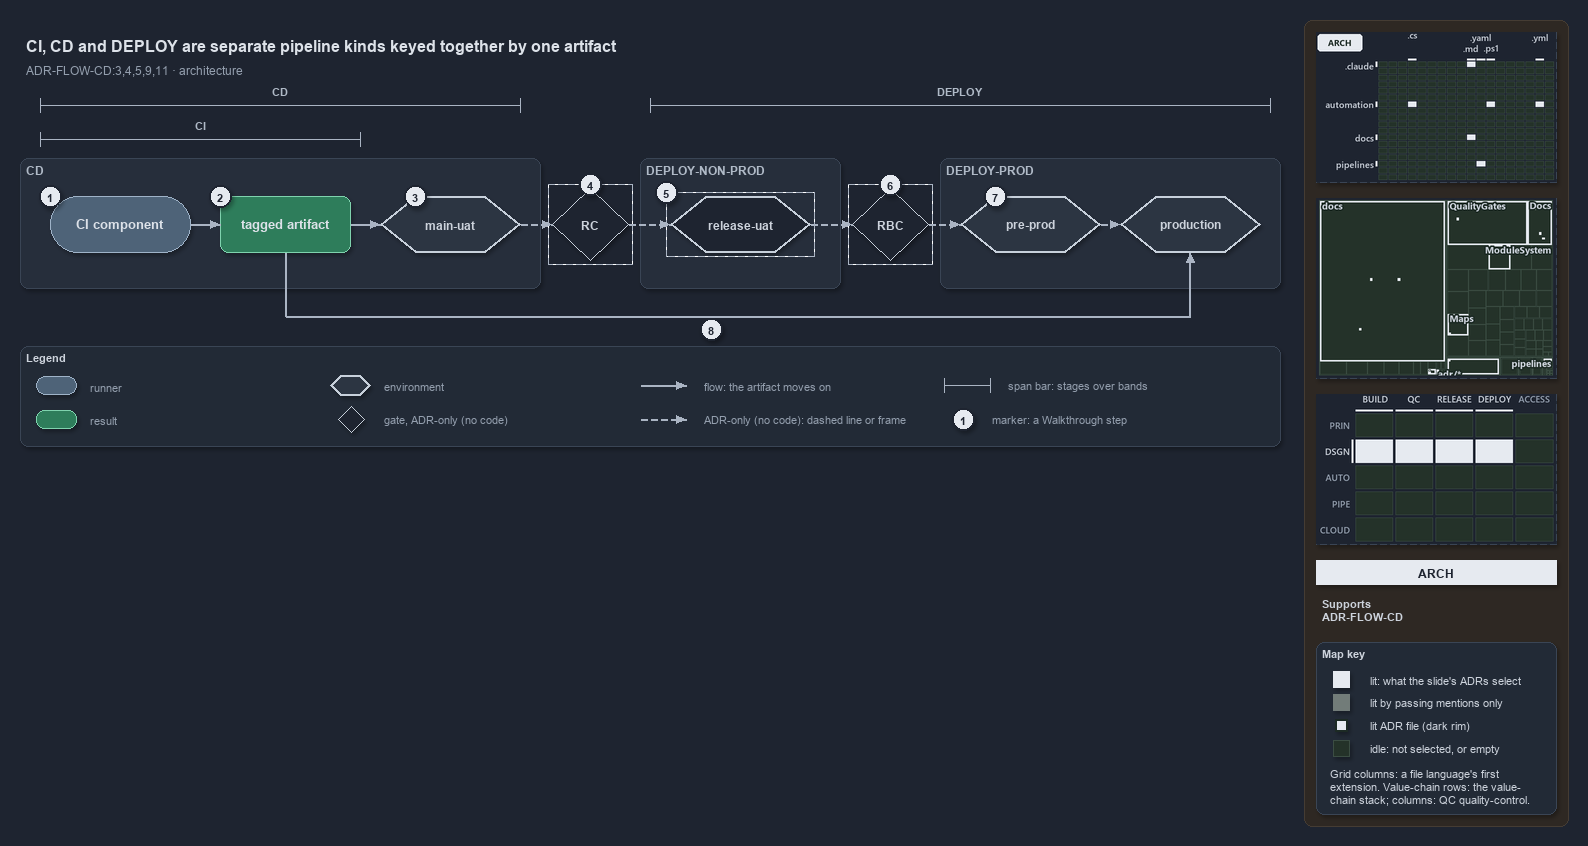

The diagram above was exported from draw.io. Its source (the exported page's mxGraphModel, read from the mxfile embedded in the PNG):
<mxGraphModel dx="1024" dy="768" grid="0" gridSize="10" guides="1" tooltips="1" connect="1" arrows="1" fold="1" page="1" pageScale="1" pageWidth="1572" pageHeight="600" background="#1E2430" math="0" shadow="1">
  <root>
    <mxCell id="0" />
    <mxCell id="1" parent="0" />
    <mxCell id="sidebar-bg" value="" style="rounded=1;arcSize=2;html=1;fillColor=#2E2823;strokeColor=#453C33;shadow=0;" vertex="1" parent="1">
      <mxGeometry x="1304" y="4" width="264" height="806" as="geometry" />
    </mxCell>
    <mxCell id="title" value="CI, CD and DEPLOY are separate pipeline kinds keyed together by one artifact" style="text;html=1;align=left;verticalAlign=middle;fontSize=16;fontStyle=1;fontColor=#DDE2E9;" vertex="1" parent="1">
      <mxGeometry x="20" y="14" width="1260" height="30" as="geometry" />
    </mxCell>
    <mxCell id="subtitle" value="ADR-FLOW-CD:3,4,5,9,11 &amp;#183; architecture" style="text;html=1;align=left;verticalAlign=middle;fontSize=12;fontColor=#949FAE;" vertex="1" parent="1">
      <mxGeometry x="20" y="44" width="1240" height="20" as="geometry" />
    </mxCell>
    <mxCell id="span-cd-label" value="CD" style="text;html=1;align=center;verticalAlign=middle;fontSize=11;fontStyle=1;fontColor=#B0BAC7;labelBackgroundColor=#262E3B;" vertex="1" parent="1">
      <mxGeometry x="240" y="66" width="80" height="16" as="geometry" />
    </mxCell>
    <mxCell id="span-cd" value="" style="shape=crossbar;whiteSpace=wrap;html=1;rounded=1;fillColor=none;strokeColor=#AAB4C3;strokeWidth=1.5;" vertex="1" parent="1">
      <mxGeometry x="40" y="82" width="480" height="14" as="geometry" />
    </mxCell>
    <mxCell id="span-deploy-label" value="DEPLOY" style="text;html=1;align=center;verticalAlign=middle;fontSize=11;fontStyle=1;fontColor=#B0BAC7;labelBackgroundColor=#262E3B;" vertex="1" parent="1">
      <mxGeometry x="920" y="66" width="80" height="16" as="geometry" />
    </mxCell>
    <mxCell id="span-deploy" value="" style="shape=crossbar;whiteSpace=wrap;html=1;rounded=1;fillColor=none;strokeColor=#AAB4C3;strokeWidth=1.5;" vertex="1" parent="1">
      <mxGeometry x="650" y="82" width="620" height="14" as="geometry" />
    </mxCell>
    <mxCell id="span-ci-label" value="CI" style="text;html=1;align=center;verticalAlign=middle;fontSize=11;fontStyle=1;fontColor=#B0BAC7;labelBackgroundColor=#262E3B;" vertex="1" parent="1">
      <mxGeometry x="160" y="100" width="80" height="16" as="geometry" />
    </mxCell>
    <mxCell id="span-ci" value="" style="shape=crossbar;whiteSpace=wrap;html=1;rounded=1;fillColor=none;strokeColor=#AAB4C3;strokeWidth=1.5;" vertex="1" parent="1">
      <mxGeometry x="40" y="116" width="320" height="14" as="geometry" />
    </mxCell>
    <mxCell id="band-cd" value="CD" style="rounded=1;html=1;arcSize=3;fillColor=#262E3B;strokeColor=#3A4555;verticalAlign=top;align=left;spacingLeft=8;fontStyle=1;fontSize=12;fontColor=#B0BAC7;" vertex="1" parent="1">
      <mxGeometry x="20" y="142" width="520" height="130" as="geometry" />
    </mxCell>
    <mxCell id="band-deploy-nonprod" value="DEPLOY-NON-PROD" style="rounded=1;html=1;arcSize=3;fillColor=#262E3B;strokeColor=#3A4555;verticalAlign=top;align=left;spacingLeft=8;fontStyle=1;fontSize=12;fontColor=#B0BAC7;" vertex="1" parent="1">
      <mxGeometry x="640" y="142" width="200" height="130" as="geometry" />
    </mxCell>
    <mxCell id="band-deploy-prod" value="DEPLOY-PROD" style="rounded=1;html=1;arcSize=3;fillColor=#262E3B;strokeColor=#3A4555;verticalAlign=top;align=left;spacingLeft=8;fontStyle=1;fontSize=12;fontColor=#B0BAC7;" vertex="1" parent="1">
      <mxGeometry x="940" y="142" width="340" height="130" as="geometry" />
    </mxCell>
    <mxCell id="ci-component" value="&lt;b&gt;CI component&lt;/b&gt;" style="rounded=1;arcSize=50;whiteSpace=wrap;html=1;fillColor=#4E6378;strokeColor=#9FB3C8;fontSize=13;fontColor=#DDE2E9;" vertex="1" parent="1">
      <mxGeometry x="50" y="180" width="140" height="56" as="geometry" />
    </mxCell>
    <mxCell id="tagged-artifact" value="&lt;b&gt;tagged artifact&lt;/b&gt;" style="rounded=1;whiteSpace=wrap;html=1;arcSize=20;fillColor=#2E7D5B;strokeColor=#7FD3AE;fontColor=#DDE2E9;fontSize=13;" vertex="1" parent="1">
      <mxGeometry x="220" y="180" width="130" height="56" as="geometry" />
    </mxCell>
    <mxCell id="main-uat" value="&lt;b&gt;main-uat&lt;/b&gt;" style="shape=hexagon;perimeter=hexagonPerimeter2;whiteSpace=wrap;html=1;fillColor=#2C3542;strokeColor=#C7D0DB;strokeWidth=2;fontColor=#CDD3DC;fontSize=12;" vertex="1" parent="1">
      <mxGeometry x="380" y="180" width="140" height="56" as="geometry" />
    </mxCell>
    <mxCell id="gate-rc" value="&lt;b&gt;RC&lt;/b&gt;" style="rhombus;whiteSpace=wrap;html=1;fillColor=#1E2430;strokeColor=#C7D0DB;strokeWidth=1;dashed=1;fontSize=12;fontColor=#CDD3DC;" vertex="1" parent="1">
      <mxGeometry x="552" y="172" width="76" height="72" as="geometry" />
    </mxCell>
    <mxCell id="gate-rc-frame" value="" style="rounded=0;html=1;fillColor=none;strokeColor=#AAB4C3;dashed=1;" vertex="1" parent="1">
      <mxGeometry x="548" y="168" width="84" height="80" as="geometry" />
    </mxCell>
    <mxCell id="release-uat" value="&lt;b&gt;release-uat&lt;/b&gt;" style="shape=hexagon;perimeter=hexagonPerimeter2;whiteSpace=wrap;html=1;fillColor=#1E2430;strokeColor=#C7D0DB;strokeWidth=2;dashed=1;fontColor=#CDD3DC;fontSize=12;" vertex="1" parent="1">
      <mxGeometry x="670" y="180" width="140" height="56" as="geometry" />
    </mxCell>
    <mxCell id="release-uat-frame" value="" style="rounded=0;html=1;fillColor=none;strokeColor=#AAB4C3;dashed=1;" vertex="1" parent="1">
      <mxGeometry x="666" y="176" width="148" height="64" as="geometry" />
    </mxCell>
    <mxCell id="gate-rbc" value="&lt;b&gt;RBC&lt;/b&gt;" style="rhombus;whiteSpace=wrap;html=1;fillColor=#1E2430;strokeColor=#C7D0DB;strokeWidth=1;dashed=1;fontSize=12;fontColor=#CDD3DC;" vertex="1" parent="1">
      <mxGeometry x="852" y="172" width="76" height="72" as="geometry" />
    </mxCell>
    <mxCell id="gate-rbc-frame" value="" style="rounded=0;html=1;fillColor=none;strokeColor=#AAB4C3;dashed=1;" vertex="1" parent="1">
      <mxGeometry x="848" y="168" width="84" height="80" as="geometry" />
    </mxCell>
    <mxCell id="pre-prod" value="&lt;b&gt;pre-prod&lt;/b&gt;" style="shape=hexagon;perimeter=hexagonPerimeter2;whiteSpace=wrap;html=1;fillColor=#2C3542;strokeColor=#C7D0DB;strokeWidth=2;fontColor=#CDD3DC;fontSize=12;" vertex="1" parent="1">
      <mxGeometry x="960" y="180" width="140" height="56" as="geometry" />
    </mxCell>
    <mxCell id="production" value="&lt;b&gt;production&lt;/b&gt;" style="shape=hexagon;perimeter=hexagonPerimeter2;whiteSpace=wrap;html=1;fillColor=#2C3542;strokeColor=#C7D0DB;strokeWidth=2;fontColor=#CDD3DC;fontSize=12;" vertex="1" parent="1">
      <mxGeometry x="1120" y="180" width="140" height="56" as="geometry" />
    </mxCell>
    <mxCell id="p-edge-ci-artifact-a" value="" style="text;html=1;strokeColor=none;fillColor=none;" vertex="1" parent="1">
      <mxGeometry x="190" y="208" width="1" height="1" as="geometry" />
    </mxCell>
    <mxCell id="p-edge-ci-artifact-b" value="" style="text;html=1;strokeColor=none;fillColor=none;" vertex="1" parent="1">
      <mxGeometry x="220" y="208" width="1" height="1" as="geometry" />
    </mxCell>
    <mxCell id="edge-ci-artifact" value="" style="edgeStyle=orthogonalEdgeStyle;rounded=1;html=1;fontSize=10;endArrow=block;strokeColor=#AAB4C3;fontColor=#CDD3DC;shadow=0;" edge="1" parent="1" source="p-edge-ci-artifact-a" target="p-edge-ci-artifact-b">
      <mxGeometry relative="1" as="geometry" />
    </mxCell>
    <mxCell id="p-edge-artifact-mainuat-a" value="" style="text;html=1;strokeColor=none;fillColor=none;" vertex="1" parent="1">
      <mxGeometry x="350" y="208" width="1" height="1" as="geometry" />
    </mxCell>
    <mxCell id="p-edge-artifact-mainuat-b" value="" style="text;html=1;strokeColor=none;fillColor=none;" vertex="1" parent="1">
      <mxGeometry x="380" y="208" width="1" height="1" as="geometry" />
    </mxCell>
    <mxCell id="edge-artifact-mainuat" value="" style="edgeStyle=orthogonalEdgeStyle;rounded=1;html=1;fontSize=10;endArrow=block;strokeColor=#AAB4C3;fontColor=#CDD3DC;shadow=0;" edge="1" parent="1" source="p-edge-artifact-mainuat-a" target="p-edge-artifact-mainuat-b">
      <mxGeometry relative="1" as="geometry" />
    </mxCell>
    <mxCell id="p-edge-mainuat-rc-a" value="" style="text;html=1;strokeColor=none;fillColor=none;" vertex="1" parent="1">
      <mxGeometry x="520" y="208" width="1" height="1" as="geometry" />
    </mxCell>
    <mxCell id="p-edge-mainuat-rc-b" value="" style="text;html=1;strokeColor=none;fillColor=none;" vertex="1" parent="1">
      <mxGeometry x="552" y="208" width="1" height="1" as="geometry" />
    </mxCell>
    <mxCell id="edge-mainuat-rc" value="" style="edgeStyle=orthogonalEdgeStyle;rounded=1;html=1;fontSize=10;endArrow=block;strokeColor=#AAB4C3;dashed=1;fontColor=#CDD3DC;shadow=0;" edge="1" parent="1" source="p-edge-mainuat-rc-a" target="p-edge-mainuat-rc-b">
      <mxGeometry relative="1" as="geometry" />
    </mxCell>
    <mxCell id="p-edge-rc-releaseuat-a" value="" style="text;html=1;strokeColor=none;fillColor=none;" vertex="1" parent="1">
      <mxGeometry x="628" y="208" width="1" height="1" as="geometry" />
    </mxCell>
    <mxCell id="p-edge-rc-releaseuat-b" value="" style="text;html=1;strokeColor=none;fillColor=none;" vertex="1" parent="1">
      <mxGeometry x="670" y="208" width="1" height="1" as="geometry" />
    </mxCell>
    <mxCell id="edge-rc-releaseuat" value="" style="edgeStyle=orthogonalEdgeStyle;rounded=1;html=1;fontSize=10;endArrow=block;strokeColor=#AAB4C3;dashed=1;fontColor=#CDD3DC;shadow=0;" edge="1" parent="1" source="p-edge-rc-releaseuat-a" target="p-edge-rc-releaseuat-b">
      <mxGeometry relative="1" as="geometry" />
    </mxCell>
    <mxCell id="p-edge-releaseuat-rbc-a" value="" style="text;html=1;strokeColor=none;fillColor=none;" vertex="1" parent="1">
      <mxGeometry x="810" y="208" width="1" height="1" as="geometry" />
    </mxCell>
    <mxCell id="p-edge-releaseuat-rbc-b" value="" style="text;html=1;strokeColor=none;fillColor=none;" vertex="1" parent="1">
      <mxGeometry x="852" y="208" width="1" height="1" as="geometry" />
    </mxCell>
    <mxCell id="edge-releaseuat-rbc" value="" style="edgeStyle=orthogonalEdgeStyle;rounded=1;html=1;fontSize=10;endArrow=block;strokeColor=#AAB4C3;dashed=1;fontColor=#CDD3DC;shadow=0;" edge="1" parent="1" source="p-edge-releaseuat-rbc-a" target="p-edge-releaseuat-rbc-b">
      <mxGeometry relative="1" as="geometry" />
    </mxCell>
    <mxCell id="p-edge-rbc-preprod-a" value="" style="text;html=1;strokeColor=none;fillColor=none;" vertex="1" parent="1">
      <mxGeometry x="928" y="208" width="1" height="1" as="geometry" />
    </mxCell>
    <mxCell id="p-edge-rbc-preprod-b" value="" style="text;html=1;strokeColor=none;fillColor=none;" vertex="1" parent="1">
      <mxGeometry x="960" y="208" width="1" height="1" as="geometry" />
    </mxCell>
    <mxCell id="edge-rbc-preprod" value="" style="edgeStyle=orthogonalEdgeStyle;rounded=1;html=1;fontSize=10;endArrow=block;strokeColor=#AAB4C3;dashed=1;fontColor=#CDD3DC;shadow=0;" edge="1" parent="1" source="p-edge-rbc-preprod-a" target="p-edge-rbc-preprod-b">
      <mxGeometry relative="1" as="geometry" />
    </mxCell>
    <mxCell id="p-edge-preprod-production-a" value="" style="text;html=1;strokeColor=none;fillColor=none;" vertex="1" parent="1">
      <mxGeometry x="1100" y="208" width="1" height="1" as="geometry" />
    </mxCell>
    <mxCell id="p-edge-preprod-production-b" value="" style="text;html=1;strokeColor=none;fillColor=none;" vertex="1" parent="1">
      <mxGeometry x="1120" y="208" width="1" height="1" as="geometry" />
    </mxCell>
    <mxCell id="edge-preprod-production" value="" style="edgeStyle=orthogonalEdgeStyle;rounded=1;html=1;fontSize=10;endArrow=block;strokeColor=#AAB4C3;dashed=1;fontColor=#CDD3DC;shadow=0;" edge="1" parent="1" source="p-edge-preprod-production-a" target="p-edge-preprod-production-b">
      <mxGeometry relative="1" as="geometry" />
    </mxCell>
    <mxCell id="p-edge-artifact-production-1-a" value="" style="text;html=1;strokeColor=none;fillColor=none;" vertex="1" parent="1">
      <mxGeometry x="285" y="236" width="1" height="1" as="geometry" />
    </mxCell>
    <mxCell id="p-edge-artifact-production-1-b" value="" style="text;html=1;strokeColor=none;fillColor=none;" vertex="1" parent="1">
      <mxGeometry x="285" y="300" width="1" height="1" as="geometry" />
    </mxCell>
    <mxCell id="edge-artifact-production-1" value="" style="edgeStyle=orthogonalEdgeStyle;rounded=1;html=1;fontSize=10;endArrow=none;strokeColor=#AAB4C3;fontColor=#CDD3DC;shadow=0;" edge="1" parent="1" source="p-edge-artifact-production-1-a" target="p-edge-artifact-production-1-b">
      <mxGeometry relative="1" as="geometry" />
    </mxCell>
    <mxCell id="p-edge-artifact-production-2-a" value="" style="text;html=1;strokeColor=none;fillColor=none;" vertex="1" parent="1">
      <mxGeometry x="285" y="300" width="1" height="1" as="geometry" />
    </mxCell>
    <mxCell id="p-edge-artifact-production-2-b" value="" style="text;html=1;strokeColor=none;fillColor=none;" vertex="1" parent="1">
      <mxGeometry x="1190" y="300" width="1" height="1" as="geometry" />
    </mxCell>
    <mxCell id="edge-artifact-production-2" value="" style="edgeStyle=orthogonalEdgeStyle;rounded=1;html=1;fontSize=10;endArrow=none;strokeColor=#AAB4C3;fontColor=#CDD3DC;shadow=0;" edge="1" parent="1" source="p-edge-artifact-production-2-a" target="p-edge-artifact-production-2-b">
      <mxGeometry relative="1" as="geometry" />
    </mxCell>
    <mxCell id="p-edge-artifact-production-a" value="" style="text;html=1;strokeColor=none;fillColor=none;" vertex="1" parent="1">
      <mxGeometry x="1190" y="300" width="1" height="1" as="geometry" />
    </mxCell>
    <mxCell id="p-edge-artifact-production-b" value="" style="text;html=1;strokeColor=none;fillColor=none;" vertex="1" parent="1">
      <mxGeometry x="1190" y="236" width="1" height="1" as="geometry" />
    </mxCell>
    <mxCell id="edge-artifact-production" value="" style="edgeStyle=orthogonalEdgeStyle;rounded=1;html=1;fontSize=10;endArrow=block;strokeColor=#AAB4C3;fontColor=#CDD3DC;shadow=0;" edge="1" parent="1" source="p-edge-artifact-production-a" target="p-edge-artifact-production-b">
      <mxGeometry relative="1" as="geometry" />
    </mxCell>
    <mxCell id="mark-1" value="1" style="ellipse;html=1;fillColor=#E6EAF0;strokeColor=#1E2430;strokeWidth=2;fontColor=#1E2430;fontStyle=1;fontSize=11;" vertex="1" parent="1">
      <mxGeometry x="39" y="169" width="22" height="22" as="geometry" />
    </mxCell>
    <mxCell id="mark-2" value="2" style="ellipse;html=1;fillColor=#E6EAF0;strokeColor=#1E2430;strokeWidth=2;fontColor=#1E2430;fontStyle=1;fontSize=11;" vertex="1" parent="1">
      <mxGeometry x="209" y="169" width="22" height="22" as="geometry" />
    </mxCell>
    <mxCell id="mark-3" value="3" style="ellipse;html=1;fillColor=#E6EAF0;strokeColor=#1E2430;strokeWidth=2;fontColor=#1E2430;fontStyle=1;fontSize=11;" vertex="1" parent="1">
      <mxGeometry x="404" y="169" width="22" height="22" as="geometry" />
    </mxCell>
    <mxCell id="mark-4" value="4" style="ellipse;html=1;fillColor=#E6EAF0;strokeColor=#1E2430;strokeWidth=2;fontColor=#1E2430;fontStyle=1;fontSize=11;" vertex="1" parent="1">
      <mxGeometry x="579" y="157" width="22" height="22" as="geometry" />
    </mxCell>
    <mxCell id="mark-5" value="5" style="ellipse;html=1;fillColor=#E6EAF0;strokeColor=#1E2430;strokeWidth=2;fontColor=#1E2430;fontStyle=1;fontSize=11;" vertex="1" parent="1">
      <mxGeometry x="655" y="165" width="22" height="22" as="geometry" />
    </mxCell>
    <mxCell id="mark-6" value="6" style="ellipse;html=1;fillColor=#E6EAF0;strokeColor=#1E2430;strokeWidth=2;fontColor=#1E2430;fontStyle=1;fontSize=11;" vertex="1" parent="1">
      <mxGeometry x="879" y="157" width="22" height="22" as="geometry" />
    </mxCell>
    <mxCell id="mark-7" value="7" style="ellipse;html=1;fillColor=#E6EAF0;strokeColor=#1E2430;strokeWidth=2;fontColor=#1E2430;fontStyle=1;fontSize=11;" vertex="1" parent="1">
      <mxGeometry x="984" y="169" width="22" height="22" as="geometry" />
    </mxCell>
    <mxCell id="mark-8" value="8" style="ellipse;html=1;fillColor=#E6EAF0;strokeColor=#1E2430;strokeWidth=2;fontColor=#1E2430;fontStyle=1;fontSize=11;" vertex="1" parent="1">
      <mxGeometry x="700" y="302" width="22" height="22" as="geometry" />
    </mxCell>
    <mxCell id="legend" value="&lt;b&gt;Legend&lt;/b&gt;" style="rounded=1;whiteSpace=wrap;html=1;arcSize=6;fillColor=#222A36;strokeColor=#3A4555;align=left;verticalAlign=top;spacing=8;fontSize=11;fontColor=#CDD3DC;" vertex="1" parent="1">
      <mxGeometry x="20" y="330" width="1260" height="100" as="geometry" />
    </mxCell>
    <mxCell id="legend-0" value="" style="rounded=1;arcSize=50;whiteSpace=wrap;html=1;fillColor=#4E6378;strokeColor=#9FB3C8;fontColor=#DDE2E9;" vertex="1" parent="1">
      <mxGeometry x="36" y="360" width="40" height="18" as="geometry" />
    </mxCell>
    <mxCell id="legend-0-text" value="runner" style="text;html=1;align=left;verticalAlign=middle;fontSize=11;fontColor=#949FAE;" vertex="1" parent="1">
      <mxGeometry x="84" y="359" width="270" height="20" as="geometry" />
    </mxCell>
    <mxCell id="legend-1" value="" style="rounded=1;whiteSpace=wrap;html=1;arcSize=20;fillColor=#2E7D5B;strokeColor=#7FD3AE;" vertex="1" parent="1">
      <mxGeometry x="36" y="394" width="40" height="18" as="geometry" />
    </mxCell>
    <mxCell id="legend-1-text" value="result" style="text;html=1;align=left;verticalAlign=middle;fontSize=11;fontColor=#949FAE;" vertex="1" parent="1">
      <mxGeometry x="84" y="393" width="270" height="20" as="geometry" />
    </mxCell>
    <mxCell id="legend-2" value="" style="shape=hexagon;perimeter=hexagonPerimeter2;whiteSpace=wrap;html=1;fillColor=#2C3542;strokeColor=#C7D0DB;strokeWidth=2;fontColor=#CDD3DC;" vertex="1" parent="1">
      <mxGeometry x="330" y="359" width="40" height="20" as="geometry" />
    </mxCell>
    <mxCell id="legend-2-text" value="environment" style="text;html=1;align=left;verticalAlign=middle;fontSize=11;fontColor=#949FAE;" vertex="1" parent="1">
      <mxGeometry x="378" y="359" width="270" height="20" as="geometry" />
    </mxCell>
    <mxCell id="legend-3" value="" style="rhombus;whiteSpace=wrap;html=1;fillColor=#1E2430;strokeColor=#C7D0DB;strokeWidth=1;dashed=1;fontColor=#CDD3DC;" vertex="1" parent="1">
      <mxGeometry x="338" y="390" width="26" height="26" as="geometry" />
    </mxCell>
    <mxCell id="legend-3-text" value="gate, ADR-only (no code)" style="text;html=1;align=left;verticalAlign=middle;fontSize=11;fontColor=#949FAE;" vertex="1" parent="1">
      <mxGeometry x="378" y="393" width="270" height="20" as="geometry" />
    </mxCell>
    <mxCell id="p-legend-4-a" value="" style="text;html=1;strokeColor=none;fillColor=none;" vertex="1" parent="1">
      <mxGeometry x="640" y="369" width="1" height="1" as="geometry" />
    </mxCell>
    <mxCell id="p-legend-4-b" value="" style="text;html=1;strokeColor=none;fillColor=none;" vertex="1" parent="1">
      <mxGeometry x="686" y="369" width="1" height="1" as="geometry" />
    </mxCell>
    <mxCell id="legend-4" value="" style="edgeStyle=orthogonalEdgeStyle;rounded=1;html=1;fontSize=10;endArrow=block;strokeColor=#AAB4C3;fontColor=#CDD3DC;shadow=0;" edge="1" parent="1" source="p-legend-4-a" target="p-legend-4-b">
      <mxGeometry relative="1" as="geometry" />
    </mxCell>
    <mxCell id="legend-4-text" value="flow: the artifact moves on" style="text;html=1;align=left;verticalAlign=middle;fontSize=11;fontColor=#949FAE;" vertex="1" parent="1">
      <mxGeometry x="698" y="359" width="270" height="20" as="geometry" />
    </mxCell>
    <mxCell id="p-legend-5-a" value="" style="text;html=1;strokeColor=none;fillColor=none;" vertex="1" parent="1">
      <mxGeometry x="640" y="403" width="1" height="1" as="geometry" />
    </mxCell>
    <mxCell id="p-legend-5-b" value="" style="text;html=1;strokeColor=none;fillColor=none;" vertex="1" parent="1">
      <mxGeometry x="686" y="403" width="1" height="1" as="geometry" />
    </mxCell>
    <mxCell id="legend-5" value="" style="edgeStyle=orthogonalEdgeStyle;rounded=1;html=1;fontSize=10;endArrow=block;strokeColor=#AAB4C3;dashed=1;fontColor=#CDD3DC;shadow=0;" edge="1" parent="1" source="p-legend-5-a" target="p-legend-5-b">
      <mxGeometry relative="1" as="geometry" />
    </mxCell>
    <mxCell id="legend-5-text" value="ADR-only (no code): dashed line or frame" style="text;html=1;align=left;verticalAlign=middle;fontSize=11;fontColor=#949FAE;" vertex="1" parent="1">
      <mxGeometry x="698" y="393" width="270" height="20" as="geometry" />
    </mxCell>
    <mxCell id="legend-6" value="" style="shape=crossbar;whiteSpace=wrap;html=1;rounded=1;fillColor=none;strokeColor=#AAB4C3;strokeWidth=1.5;" vertex="1" parent="1">
      <mxGeometry x="944" y="362" width="46" height="14" as="geometry" />
    </mxCell>
    <mxCell id="legend-6-text" value="span bar: stages over bands" style="text;html=1;align=left;verticalAlign=middle;fontSize=11;fontColor=#949FAE;" vertex="1" parent="1">
      <mxGeometry x="1002" y="359" width="320" height="20" as="geometry" />
    </mxCell>
    <mxCell id="legend-7" value="1" style="ellipse;html=1;fillColor=#E6EAF0;strokeColor=#1E2430;strokeWidth=2;fontColor=#1E2430;fontStyle=1;fontSize=11;" vertex="1" parent="1">
      <mxGeometry x="952" y="392" width="22" height="22" as="geometry" />
    </mxCell>
    <mxCell id="legend-7-text" value="marker: a Walkthrough step" style="text;html=1;align=left;verticalAlign=middle;fontSize=11;fontColor=#949FAE;" vertex="1" parent="1">
      <mxGeometry x="986" y="393" width="320" height="20" as="geometry" />
    </mxCell>
    <mxCell id="minimap-grid" value="" style="shape=image;html=1;imageAspect=0;aspect=fixed;verticalLabelPosition=bottom;strokeColor=#3A4555;dashed=1;fillColor=#222A36;image=data:image/png,(base64 omitted: 12172 chars);" vertex="1" parent="1">
      <mxGeometry x="1316" y="16" width="240" height="150" as="geometry" />
    </mxCell>
    <mxCell id="minimap-tree" value="" style="shape=image;html=1;imageAspect=0;aspect=fixed;verticalLabelPosition=bottom;strokeColor=#3A4555;dashed=1;fillColor=#222A36;image=data:image/png,(base64 omitted: 19448 chars);" vertex="1" parent="1">
      <mxGeometry x="1316" y="182" width="240" height="180" as="geometry" />
    </mxCell>
    <mxCell id="minimap-chain" value="" style="shape=image;html=1;imageAspect=0;aspect=fixed;verticalLabelPosition=bottom;strokeColor=#3A4555;dashed=1;fillColor=#222A36;image=data:image/png,(base64 omitted: 13300 chars);" vertex="1" parent="1">
      <mxGeometry x="1316" y="378" width="240" height="150" as="geometry" />
    </mxCell>
    <mxCell id="lens-badge" value="ARCH" style="rounded=0;whiteSpace=wrap;html=1;align=center;verticalAlign=middle;fontSize=12;fontStyle=1;fontColor=#1E2430;fillColor=#E6EAF0;strokeColor=none;" vertex="1" parent="1">
      <mxGeometry x="1316" y="544" width="240" height="24" as="geometry" />
    </mxCell>
    <mxCell id="supports" value="&lt;b&gt;Supports&lt;/b&gt;&lt;br&gt;ADR-FLOW-CD" style="text;html=1;whiteSpace=wrap;align=left;verticalAlign=top;fontSize=11;fontColor=#CDD3DC;" vertex="1" parent="1">
      <mxGeometry x="1316" y="576" width="240" height="38" as="geometry" />
    </mxCell>
    <mxCell id="mapkey" value="&lt;b&gt;Map key&lt;/b&gt;" style="rounded=1;arcSize=6;whiteSpace=wrap;html=1;align=left;verticalAlign=top;fontSize=11;fontColor=#CDD3DC;fillColor=#222A36;strokeColor=#3A4555;spacingLeft=8;spacingTop=2;" vertex="1" parent="1">
      <mxGeometry x="1316" y="626" width="240" height="172" as="geometry" />
    </mxCell>
    <mxCell id="mapkey-lit" value="" style="rounded=0;html=1;fillColor=#E6EAF0;strokeColor=#E6EAF0;" vertex="1" parent="1">
      <mxGeometry x="1333.0" y="655.0" width="16" height="16" as="geometry" />
    </mxCell>
    <mxCell id="mapkey-lit-text" value="lit: what the slide's ADRs select" style="text;html=1;align=left;verticalAlign=middle;fontSize=11;fontColor=#CDD3DC;" vertex="1" parent="1">
      <mxGeometry x="1364" y="653" width="184" height="20" as="geometry" />
    </mxCell>
    <mxCell id="mapkey-touched" value="" style="rounded=0;html=1;fillColor=#727C79;strokeColor=#727C79;" vertex="1" parent="1">
      <mxGeometry x="1333.0" y="678.0" width="16" height="16" as="geometry" />
    </mxCell>
    <mxCell id="mapkey-touched-text" value="lit by passing mentions only" style="text;html=1;align=left;verticalAlign=middle;fontSize=11;fontColor=#CDD3DC;" vertex="1" parent="1">
      <mxGeometry x="1364" y="676" width="184" height="20" as="geometry" />
    </mxCell>
    <mxCell id="mapkey-adr" value="" style="rounded=0;html=1;fillColor=#E6EAF0;strokeColor=#1C2A24;strokeWidth=2;" vertex="1" parent="1">
      <mxGeometry x="1335.0" y="703.0" width="12" height="12" as="geometry" />
    </mxCell>
    <mxCell id="mapkey-adr-text" value="lit ADR file (dark rim)" style="text;html=1;align=left;verticalAlign=middle;fontSize=11;fontColor=#CDD3DC;" vertex="1" parent="1">
      <mxGeometry x="1364" y="699" width="184" height="20" as="geometry" />
    </mxCell>
    <mxCell id="mapkey-idle" value="" style="rounded=0;html=1;fillColor=#243229;strokeColor=#3B4D43;" vertex="1" parent="1">
      <mxGeometry x="1333.0" y="724.0" width="16" height="16" as="geometry" />
    </mxCell>
    <mxCell id="mapkey-idle-text" value="idle: not selected, or empty" style="text;html=1;align=left;verticalAlign=middle;fontSize=11;fontColor=#CDD3DC;" vertex="1" parent="1">
      <mxGeometry x="1364" y="722" width="184" height="20" as="geometry" />
    </mxCell>
    <mxCell id="mapkey-codes" value="Grid columns: a file language's first&lt;br&gt;extension. Value-chain rows: the value-&lt;br&gt;chain stack; columns: QC quality-control." style="text;html=1;align=left;verticalAlign=top;whiteSpace=wrap;fontSize=11;fontColor=#CDD3DC;" vertex="1" parent="1">
      <mxGeometry x="1324" y="746" width="224" height="46" as="geometry" />
    </mxCell>
  </root>
</mxGraphModel>